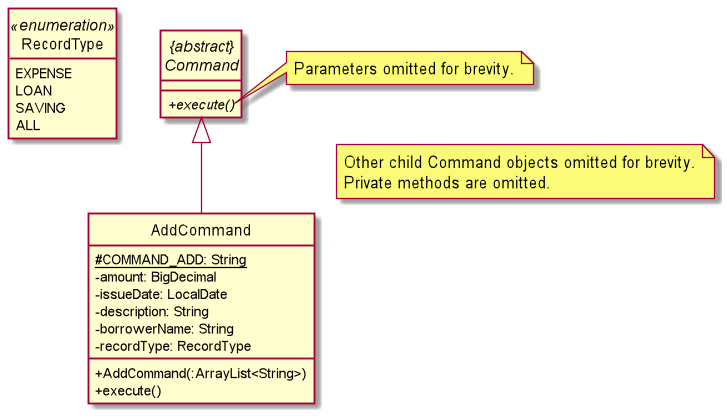

The diagram above was rendered by PlantUML. Its source (embedded in the PNG):
@startuml
skinparam classAttributeIconSize 0
hide circle

abstract class "{abstract}\nCommand" as Command {
    {abstract} +execute()
}

enum RecordType <<enumeration>> {
    EXPENSE
    LOAN
    SAVING
    ALL
}

class AddCommand {
    {static} #COMMAND_ADD: String
    -amount: BigDecimal
    -issueDate: LocalDate
    -description: String
    -borrowerName: String
    -recordType: RecordType
    +AddCommand(:ArrayList<String>)
    +execute()
}

note right of Command::execute
    Parameters omitted for brevity.
end note

Command <|-- AddCommand

hide RecordType empty members
Command -left[hidden] RecordType

note "Other child Command objects omitted for brevity.\nPrivate methods are omitted." as N1

@enduml